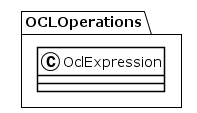

The diagram above was rendered by PlantUML. Its source (embedded in the PNG):
@startuml
!theme plain
package OCLOperations {
class OclExpression {
}
}
@enduml